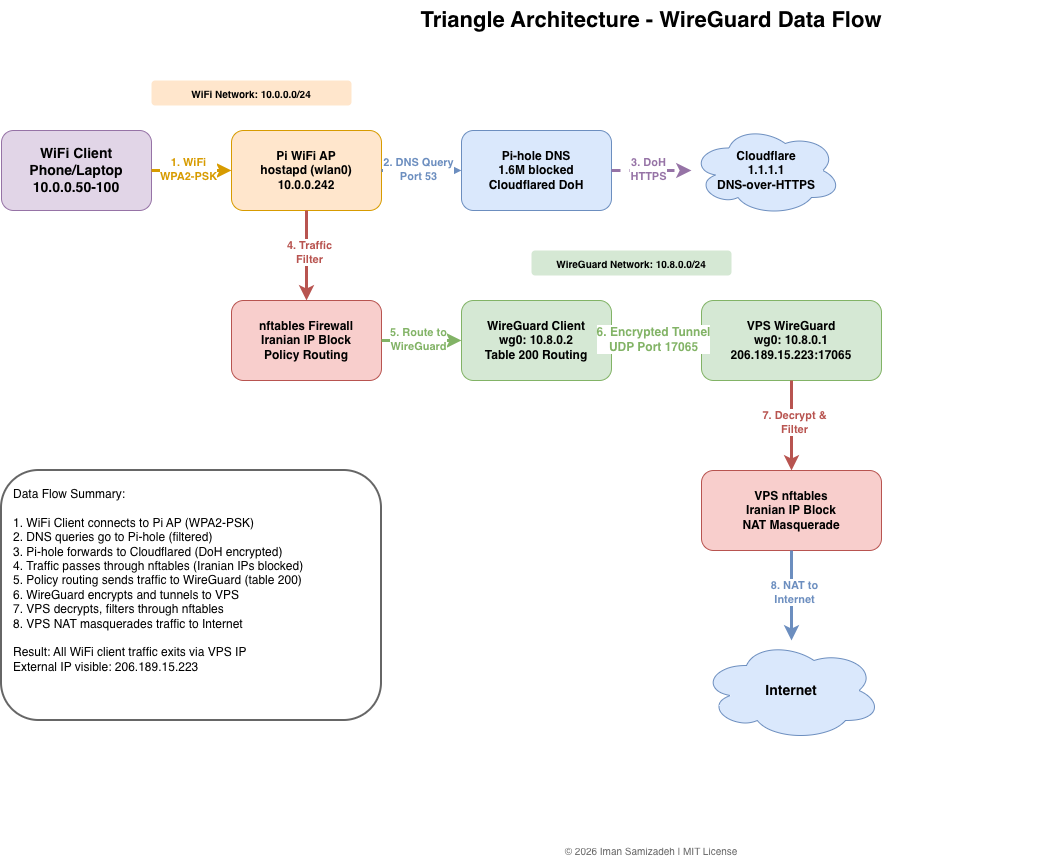

The diagram above was exported from draw.io. Its source (the exported page's mxGraphModel, read from the mxfile embedded in the PNG):
<mxGraphModel dx="1284" dy="876" grid="1" gridSize="10" guides="1" tooltips="1" connect="1" arrows="1" fold="1" page="1" pageScale="1" pageWidth="1400" pageHeight="900" math="0" shadow="0">
  <root>
    <mxCell id="0" />
    <mxCell id="1" parent="0" />
    <mxCell id="title" parent="1" style="text;html=1;strokeColor=none;fillColor=none;align=center;verticalAlign=middle;whiteSpace=wrap;rounded=0;fontSize=22;fontStyle=1" value="Triangle Architecture - WireGuard Data Flow" vertex="1">
      <mxGeometry height="40" width="800" x="300" y="20" as="geometry" />
    </mxCell>
    <mxCell id="copyright" parent="1" style="text;html=1;strokeColor=none;fillColor=none;align=center;verticalAlign=middle;whiteSpace=wrap;rounded=0;fontSize=10;fontColor=#666666" value="© 2026 Iman Samizadeh | MIT License" vertex="1">
      <mxGeometry height="20" width="400" x="500" y="860" as="geometry" />
    </mxCell>
    <mxCell id="client" parent="1" style="rounded=1;whiteSpace=wrap;html=1;fillColor=#e1d5e7;strokeColor=#9673a6;fontSize=14;fontStyle=1" value="WiFi Client&#10;Phone/Laptop&#10;10.0.0.50-100" vertex="1">
      <mxGeometry height="80" width="150" x="50" y="150" as="geometry" />
    </mxCell>
    <mxCell id="step1" edge="1" parent="1" source="client" style="endArrow=classic;html=1;strokeWidth=3;strokeColor=#d79b00" target="pi-wifi" value="">
      <mxGeometry height="50" relative="1" width="50" as="geometry" />
    </mxCell>
    <mxCell id="step1-label" connectable="0" parent="step1" style="edgeLabel;html=1;align=center;verticalAlign=middle;resizable=0;points=[];fontSize=11;fontStyle=1;fontColor=#d79b00;backgroundColor=#ffffff" value="1. WiFi&#10;WPA2-PSK" vertex="1">
      <mxGeometry relative="1" x="-0.1" y="2" as="geometry" />
    </mxCell>
    <mxCell id="pi-wifi" parent="1" style="rounded=1;whiteSpace=wrap;html=1;fillColor=#ffe6cc;strokeColor=#d79b00;fontSize=12;fontStyle=1" value="Pi WiFi AP&#10;hostapd (wlan0)&#10;10.0.0.242" vertex="1">
      <mxGeometry height="80" width="150" x="280" y="150" as="geometry" />
    </mxCell>
    <mxCell id="step2" edge="1" parent="1" source="pi-wifi" style="endArrow=classic;html=1;strokeWidth=3;strokeColor=#6c8ebf" target="pi-dns" value="">
      <mxGeometry height="50" relative="1" width="50" as="geometry" />
    </mxCell>
    <mxCell id="step2-label" connectable="0" parent="step2" style="edgeLabel;html=1;align=center;verticalAlign=middle;resizable=0;points=[];fontSize=11;fontStyle=1;fontColor=#6c8ebf;backgroundColor=#ffffff" value="2. DNS Query&#10;Port 53" vertex="1">
      <mxGeometry relative="1" x="-0.1" y="2" as="geometry" />
    </mxCell>
    <mxCell id="pi-dns" parent="1" style="rounded=1;whiteSpace=wrap;html=1;fillColor=#dae8fc;strokeColor=#6c8ebf;fontSize=12;fontStyle=1" value="Pi-hole DNS&#10;1.6M blocked&#10;Cloudflared DoH" vertex="1">
      <mxGeometry height="80" width="150" x="510" y="150" as="geometry" />
    </mxCell>
    <mxCell id="step3" edge="1" parent="1" source="pi-dns" style="endArrow=classic;html=1;strokeWidth=3;strokeColor=#9673a6;dashed=1" target="cloudflare" value="">
      <mxGeometry height="50" relative="1" width="50" as="geometry" />
    </mxCell>
    <mxCell id="step3-label" connectable="0" parent="step3" style="edgeLabel;html=1;align=center;verticalAlign=middle;resizable=0;points=[];fontSize=11;fontStyle=1;fontColor=#9673a6;backgroundColor=#ffffff" value="3. DoH&#10;HTTPS" vertex="1">
      <mxGeometry relative="1" x="-0.1" y="2" as="geometry" />
    </mxCell>
    <mxCell id="cloudflare" parent="1" style="ellipse;shape=cloud;whiteSpace=wrap;html=1;fillColor=#dae8fc;strokeColor=#6c8ebf;fontSize=12;fontStyle=1" value="Cloudflare&#10;1.1.1.1&#10;DNS-over-HTTPS" vertex="1">
      <mxGeometry height="90" width="150" x="740" y="145" as="geometry" />
    </mxCell>
    <mxCell id="pi-fw" parent="1" style="rounded=1;whiteSpace=wrap;html=1;fillColor=#f8cecc;strokeColor=#b85450;fontSize=12;fontStyle=1" value="nftables Firewall&#10;Iranian IP Block&#10;Policy Routing" vertex="1">
      <mxGeometry height="80" width="150" x="280" y="320" as="geometry" />
    </mxCell>
    <mxCell id="step4" edge="1" parent="1" source="pi-wifi" style="endArrow=classic;html=1;strokeWidth=3;strokeColor=#b85450;exitX=0.5;exitY=1;exitDx=0;exitDy=0;entryX=0.5;entryY=0;entryDx=0;entryDy=0" target="pi-fw" value="">
      <mxGeometry height="50" relative="1" width="50" as="geometry" />
    </mxCell>
    <mxCell id="step4-label" connectable="0" parent="step4" style="edgeLabel;html=1;align=center;verticalAlign=middle;resizable=0;points=[];fontSize=11;fontStyle=1;fontColor=#b85450;backgroundColor=#ffffff" value="4. Traffic&#10;Filter" vertex="1">
      <mxGeometry relative="1" x="-0.1" y="2" as="geometry" />
    </mxCell>
    <mxCell id="pi-wg" parent="1" style="rounded=1;whiteSpace=wrap;html=1;fillColor=#d5e8d4;strokeColor=#82b366;fontSize=12;fontStyle=1" value="WireGuard Client&#10;wg0: 10.8.0.2&#10;Table 200 Routing" vertex="1">
      <mxGeometry height="80" width="150" x="510" y="320" as="geometry" />
    </mxCell>
    <mxCell id="step5" edge="1" parent="1" source="pi-fw" style="endArrow=classic;html=1;strokeWidth=3;strokeColor=#82b366" target="pi-wg" value="">
      <mxGeometry height="50" relative="1" width="50" as="geometry" />
    </mxCell>
    <mxCell id="step5-label" connectable="0" parent="step5" style="edgeLabel;html=1;align=center;verticalAlign=middle;resizable=0;points=[];fontSize=11;fontStyle=1;fontColor=#82b366;backgroundColor=#ffffff" value="5. Route to&#10;WireGuard" vertex="1">
      <mxGeometry relative="1" x="-0.1" y="2" as="geometry" />
    </mxCell>
    <mxCell id="vps-wg" parent="1" style="rounded=1;whiteSpace=wrap;html=1;fillColor=#d5e8d4;strokeColor=#82b366;fontSize=12;fontStyle=1" value="VPS WireGuard&#10;wg0: 10.8.0.1&#10;206.189.15.223:17065" vertex="1">
      <mxGeometry height="80" width="180" x="750" y="320" as="geometry" />
    </mxCell>
    <mxCell id="step6" edge="1" parent="1" source="pi-wg" style="endArrow=classic;html=1;strokeWidth=4;strokeColor=#82b366;dashed=1;dashPattern=8 8" target="vps-wg" value="">
      <mxGeometry height="50" relative="1" width="50" as="geometry" />
    </mxCell>
    <mxCell id="step6-label" connectable="0" parent="step6" style="edgeLabel;html=1;align=center;verticalAlign=middle;resizable=0;points=[];fontSize=12;fontStyle=1;fontColor=#82b366;backgroundColor=#ffffff" value="6. Encrypted Tunnel&#10;UDP Port 17065" vertex="1">
      <mxGeometry relative="1" x="-0.1" y="2" as="geometry" />
    </mxCell>
    <mxCell id="vps-fw" parent="1" style="rounded=1;whiteSpace=wrap;html=1;fillColor=#f8cecc;strokeColor=#b85450;fontSize=12;fontStyle=1" value="VPS nftables&#10;Iranian IP Block&#10;NAT Masquerade" vertex="1">
      <mxGeometry height="80" width="180" x="750" y="490" as="geometry" />
    </mxCell>
    <mxCell id="step7" edge="1" parent="1" source="vps-wg" style="endArrow=classic;html=1;strokeWidth=3;strokeColor=#b85450" target="vps-fw" value="">
      <mxGeometry height="50" relative="1" width="50" as="geometry" />
    </mxCell>
    <mxCell id="step7-label" connectable="0" parent="step7" style="edgeLabel;html=1;align=center;verticalAlign=middle;resizable=0;points=[];fontSize=11;fontStyle=1;fontColor=#b85450;backgroundColor=#ffffff" value="7. Decrypt &amp;&#10;Filter" vertex="1">
      <mxGeometry relative="1" x="-0.1" y="2" as="geometry" />
    </mxCell>
    <mxCell id="internet" parent="1" style="ellipse;shape=cloud;whiteSpace=wrap;html=1;fillColor=#dae8fc;strokeColor=#6c8ebf;fontSize=14;fontStyle=1" value="Internet" vertex="1">
      <mxGeometry height="100" width="180" x="750" y="660" as="geometry" />
    </mxCell>
    <mxCell id="step8" edge="1" parent="1" source="vps-fw" style="endArrow=classic;html=1;strokeWidth=3;strokeColor=#6c8ebf" target="internet" value="">
      <mxGeometry height="50" relative="1" width="50" as="geometry" />
    </mxCell>
    <mxCell id="step8-label" connectable="0" parent="step8" style="edgeLabel;html=1;align=center;verticalAlign=middle;resizable=0;points=[];fontSize=11;fontStyle=1;fontColor=#6c8ebf;backgroundColor=#ffffff" value="8. NAT to&#10;Internet" vertex="1">
      <mxGeometry relative="1" x="-0.1" y="2" as="geometry" />
    </mxCell>
    <mxCell id="legend" parent="1" style="rounded=1;whiteSpace=wrap;html=1;fillColor=#ffffff;strokeColor=#666666;strokeWidth=2;fontSize=12;align=left;verticalAlign=top;spacingLeft=10;spacingTop=10" value="Data Flow Summary:&#10;&#10;1. WiFi Client connects to Pi AP (WPA2-PSK)&#10;2. DNS queries go to Pi-hole (filtered)&#10;3. Pi-hole forwards to Cloudflared (DoH encrypted)&#10;4. Traffic passes through nftables (Iranian IPs blocked)&#10;5. Policy routing sends traffic to WireGuard (table 200)&#10;6. WireGuard encrypts and tunnels to VPS&#10;7. VPS decrypts, filters through nftables&#10;8. VPS NAT masquerades traffic to Internet&#10;&#10;Result: All WiFi client traffic exits via VPS IP&#10;External IP visible: 206.189.15.223" vertex="1">
      <mxGeometry height="250" width="380" x="50" y="490" as="geometry" />
    </mxCell>
    <mxCell id="ip-label1" parent="1" style="text;html=1;strokeColor=none;fillColor=#d5e8d4;align=center;verticalAlign=middle;whiteSpace=wrap;rounded=1;fontSize=10;fontStyle=1" value="WireGuard Network: 10.8.0.0/24" vertex="1">
      <mxGeometry height="25" width="200" x="580" y="270" as="geometry" />
    </mxCell>
    <mxCell id="ip-label2" parent="1" style="text;html=1;strokeColor=none;fillColor=#ffe6cc;align=center;verticalAlign=middle;whiteSpace=wrap;rounded=1;fontSize=10;fontStyle=1" value="WiFi Network: 10.0.0.0/24" vertex="1">
      <mxGeometry height="25" width="200" x="200" y="100" as="geometry" />
    </mxCell>
  </root>
</mxGraphModel>